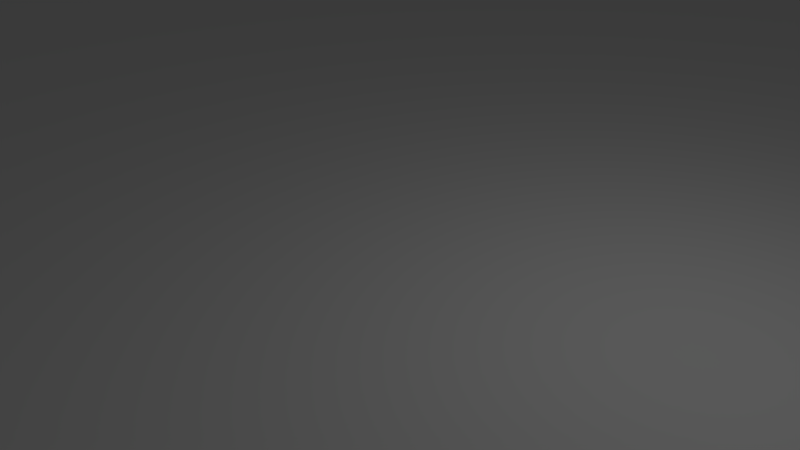 # Source: chess-board.blend  (saved by Blender 2.79.0; exported with 4.5.12 LTS)
import bpy
from mathutils import Matrix  # noqa: F401  (used for matrix-valued properties, if any)

bpy.ops.wm.read_factory_settings(use_empty=True)
scene = bpy.context.scene
scene.name = 'Scene'

# ---- collections
col_collection_1 = bpy.data.collections.new('Collection 1'); scene.collection.children.link(col_collection_1)

# ---- world
world_world = bpy.data.worlds.new('World'); scene.world = world_world
world_world.color = (0.05088, 0.05088, 0.05088)
world_world.use_sun_shadow = False
world_world.sun_shadow_jitter_overblur = 0.0
world_world.cycles.sampling_method = 'MANUAL'

# ---- cameras
cam_camera = bpy.data.cameras.new('Camera')
cam_camera.clip_end = 100.0
cam_camera.lens = 35.0
cam_camera.sensor_width = 32.0
cam_camera.sensor_height = 18.0
cam_camera.ortho_scale = 7.314
cam_camera.dof.focus_distance = 0.0
cam_camera.dof.aperture_fstop = 128.0

# ---- lights
light_lamp = bpy.data.lights.new('Lamp', 'POINT')
light_lamp.transmission_factor = 0.0
light_lamp.cutoff_distance = 30.0
light_lamp.energy = 100.0
light_lamp.shadow_buffer_clip_start = 1.001
light_lamp.shadow_soft_size = 0.1
light_lamp.shadow_maximum_resolution = 0.006
light_lamp.use_absolute_resolution = True

# ---- meshes
me_cylinder = bpy.data.meshes.new('Cylinder')
me_cylinder.from_pydata([(0.0, 2.25, -4.75), (0.0, 2.25, 4.75), (0.439, 2.207, -4.75), (0.439, 2.207, 4.75), (0.861, 2.079, -4.75), (0.861, 2.079, 4.75), (1.25, 1.871, -4.75), (1.25, 1.871, 4.75), (1.591, 1.591, -4.75), (1.591, 1.591, 4.75), (1.871, 1.25, -4.75), (1.871, 1.25, 4.75), (2.079, 0.861, -4.75), (2.079, 0.861, 4.75), (2.207, 0.439, -4.75), (2.207, 0.439, 4.75), (2.25, 1.699e-07, -4.75), (2.25, 1.699e-07, 4.75), (2.207, -0.439, -4.75), (2.207, -0.439, 4.75), (2.079, -0.861, -4.75), (2.079, -0.861, 4.75), (1.871, -1.25, -4.75), (1.871, -1.25, 4.75), (1.591, -1.591, -4.75), (1.591, -1.591, 4.75), (1.25, -1.871, -4.75), (1.25, -1.871, 4.75), (0.861, -2.079, -4.75), (0.861, -2.079, 4.75), (0.439, -2.207, -4.75), (0.439, -2.207, 4.75), (-7.331e-07, -2.25, -4.75), (-7.331e-07, -2.25, 4.75), (-0.439, -2.207, -4.75), (-0.439, -2.207, 4.75), (-0.861, -2.079, -4.75), (-0.861, -2.079, 4.75), (-1.25, -1.871, -4.75), (-1.25, -1.871, 4.75), (-1.591, -1.591, -4.75), (-1.591, -1.591, 4.75), (-1.871, -1.25, -4.75), (-1.871, -1.25, 4.75), (-2.079, -0.861, -4.75), (-2.079, -0.861, 4.75), (-2.207, -0.439, -4.75), (-2.207, -0.439, 4.75), (-2.25, 2.173e-06, -4.75), (-2.25, 2.173e-06, 4.75), (-2.207, 0.439, -4.75), (-2.207, 0.439, 4.75), (-2.079, 0.861, -4.75), (-2.079, 0.861, 4.75), (-1.871, 1.25, -4.75), (-1.871, 1.25, 4.75), (-1.591, 1.591, -4.75), (-1.591, 1.591, 4.75), (-1.25, 1.871, -4.75), (-1.25, 1.871, 4.75), (-0.861, 2.079, -4.75), (-0.861, 2.079, 4.75), (-0.4389, 2.207, -4.75), (-0.4389, 2.207, 4.75)], [], [(0, 1, 3, 2), (2, 3, 5, 4), (4, 5, 7, 6), (6, 7, 9, 8), (8, 9, 11, 10), (10, 11, 13, 12), (12, 13, 15, 14), (14, 15, 17, 16), (16, 17, 19, 18), (18, 19, 21, 20), (20, 21, 23, 22), (22, 23, 25, 24), (24, 25, 27, 26), (26, 27, 29, 28), (28, 29, 31, 30), (30, 31, 33, 32), (32, 33, 35, 34), (34, 35, 37, 36), (36, 37, 39, 38), (38, 39, 41, 40), (40, 41, 43, 42), (42, 43, 45, 44), (44, 45, 47, 46), (46, 47, 49, 48), (48, 49, 51, 50), (50, 51, 53, 52), (52, 53, 55, 54), (54, 55, 57, 56), (56, 57, 59, 58), (58, 59, 61, 60), (3, 1, 63, 61, 59, 57, 55, 53, 51, 49, 47, 45, 43, 41, 39, 37, 35, 33, 31, 29, 27, 25, 23, 21, 19, 17, 15, 13, 11, 9, 7, 5), (60, 61, 63, 62), (62, 63, 1, 0), (0, 2, 4, 6, 8, 10, 12, 14, 16, 18, 20, 22, 24, 26, 28, 30, 32, 34, 36, 38, 40, 42, 44, 46, 48, 50, 52, 54, 56, 58, 60, 62)])
me_cylinder.use_remesh_preserve_volume = False
me_cylinder.use_remesh_preserve_attributes = False
me_cylinder.use_mirror_vertex_groups = False
me_cylinder.update()
me_plane = bpy.data.meshes.new('Plane')
me_plane.from_pydata([(-24.0, -24.0, 0.0), (24.0, -24.0, 0.0), (-24.0, 24.0, 0.0), (24.0, 24.0, 0.0), (-24.0, 0.0, 0.0), (0.0, -24.0, 0.0), (24.0, 0.0, 0.0), (0.0, 24.0, 0.0), (0.0, 0.0, 0.0), (-24.0, -12.0, 0.0), (12.0, -24.0, 0.0), (24.0, 12.0, 0.0), (-12.0, 24.0, 0.0), (-24.0, 12.0, 0.0), (-12.0, -24.0, 0.0), (24.0, -12.0, 0.0), (12.0, 24.0, 0.0), (0.0, 12.0, 0.0), (0.0, -12.0, 0.0), (-12.0, 0.0, 0.0), (12.0, 0.0, 0.0), (12.0, -12.0, 0.0), (-12.0, -12.0, 0.0), (-12.0, 12.0, 0.0), (12.0, 12.0, 0.0), (-24.0, -18.0, 0.0), (18.0, -24.0, 0.0), (24.0, 18.0, 0.0), (-18.0, 24.0, 0.0), (-24.0, 6.0, 0.0), (-6.0, -24.0, 0.0), (24.0, -6.0, 0.0), (6.0, 24.0, 0.0), (0.0, 18.0, 0.0), (0.0, -6.0, 0.0), (-18.0, 0.0, 0.0), (6.0, 0.0, 0.0), (-24.0, -6.0, 0.0), (6.0, -24.0, 0.0), (24.0, 6.0, 0.0), (-6.0, 24.0, 0.0), (-24.0, 18.0, 0.0), (-18.0, -24.0, 0.0), (24.0, -18.0, 0.0), (18.0, 24.0, 0.0), (0.0, 6.0, 0.0), (0.0, -18.0, 0.0), (-6.0, 0.0, 0.0), (18.0, 0.0, 0.0), (12.0, -6.0, 0.0), (12.0, -18.0, 0.0), (6.0, -12.0, 0.0), (18.0, -12.0, 0.0), (-12.0, -6.0, 0.0), (-12.0, -18.0, 0.0), (-18.0, -12.0, 0.0), (-6.0, -12.0, 0.0), (-12.0, 18.0, 0.0), (-12.0, 6.0, 0.0), (-18.0, 12.0, 0.0), (-6.0, 12.0, 0.0), (12.0, 18.0, 0.0), (12.0, 6.0, 0.0), (6.0, 12.0, 0.0), (18.0, 12.0, 0.0), (18.0, 6.0, 0.0), (6.0, 6.0, 0.0), (6.0, 18.0, 0.0), (-6.0, 6.0, 0.0), (-18.0, 6.0, 0.0), (-18.0, 18.0, 0.0), (-6.0, -18.0, 0.0), (-18.0, -18.0, 0.0), (-18.0, -6.0, 0.0), (18.0, -18.0, 0.0), (6.0, -18.0, 0.0), (6.0, -6.0, 0.0), (18.0, -6.0, 0.0), (-6.0, -6.0, 0.0), (-6.0, 18.0, 0.0), (18.0, 18.0, 0.0)], [], [(80, 27, 3, 44), (79, 33, 7, 40), (78, 34, 8, 47), (77, 31, 6, 48), (76, 49, 20, 36), (75, 50, 21, 51), (74, 43, 15, 52), (73, 53, 19, 35), (72, 54, 22, 55), (71, 46, 18, 56), (70, 57, 12, 28), (69, 58, 23, 59), (68, 45, 17, 60), (67, 61, 16, 32), (66, 62, 24, 63), (65, 39, 11, 64), (62, 65, 64, 24), (20, 48, 65, 62), (48, 6, 39, 65), (45, 66, 63, 17), (8, 36, 66, 45), (36, 20, 62, 66), (33, 67, 32, 7), (17, 63, 67, 33), (63, 24, 61, 67), (58, 68, 60, 23), (19, 47, 68, 58), (47, 8, 45, 68), (29, 69, 59, 13), (4, 35, 69, 29), (35, 19, 58, 69), (41, 70, 28, 2), (13, 59, 70, 41), (59, 23, 57, 70), (54, 71, 56, 22), (14, 30, 71, 54), (30, 5, 46, 71), (25, 72, 55, 9), (0, 42, 72, 25), (42, 14, 54, 72), (37, 73, 35, 4), (9, 55, 73, 37), (55, 22, 53, 73), (50, 74, 52, 21), (10, 26, 74, 50), (26, 1, 43, 74), (46, 75, 51, 18), (5, 38, 75, 46), (38, 10, 50, 75), (34, 76, 36, 8), (18, 51, 76, 34), (51, 21, 49, 76), (49, 77, 48, 20), (21, 52, 77, 49), (52, 15, 31, 77), (53, 78, 47, 19), (22, 56, 78, 53), (56, 18, 34, 78), (57, 79, 40, 12), (23, 60, 79, 57), (60, 17, 33, 79), (61, 80, 44, 16), (24, 64, 80, 61), (64, 11, 27, 80)])
me_plane.use_remesh_preserve_volume = False
me_plane.use_remesh_preserve_attributes = False
me_plane.use_mirror_vertex_groups = False
me_plane.update()

# ---- objects
ob_cylinder = bpy.data.objects.new('Cylinder', me_cylinder)
ob_plane = bpy.data.objects.new('Plane', me_plane)
ob_lamp = bpy.data.objects.new('Lamp', light_lamp)
ob_camera = bpy.data.objects.new('Camera', cam_camera)

# ---- transforms, parenting, visibility, modifiers, constraints
ob_cylinder.location = (21.08, -3.487, 4.75)
ob_cylinder.lineart.crease_threshold = 0.0
ob_plane.location = (0.0, 0.0, 0.0)
ob_plane.lineart.crease_threshold = 0.0
ob_lamp.location = (4.076, 1.005, 5.904)
ob_lamp.rotation_euler = (0.6503, 0.05522, 1.866)
ob_lamp.lock_rotations_4d = False
ob_lamp.empty_display_type = 'ARROWS'
ob_lamp.color = (0.0, 0.0, 0.0, 0.0)
ob_lamp.lineart.crease_threshold = 0.0
ob_camera.location = (7.481, -6.508, 5.344)
ob_camera.rotation_euler = (1.109, 0.0, 0.8149)
ob_camera.lock_rotations_4d = False
ob_camera.empty_display_type = 'ARROWS'
ob_camera.color = (0.0, 0.0, 0.0, 0.0)
ob_camera.display_type = 'WIRE'
ob_camera.lineart.crease_threshold = 0.0

# ---- collection membership
col_collection_1.objects.link(ob_cylinder)
col_collection_1.objects.link(ob_plane)
col_collection_1.objects.link(ob_lamp)
col_collection_1.objects.link(ob_camera)

# ---- scene / render settings (as saved in the file)
scene.camera = ob_camera
scene.frame_start = 1; scene.frame_end = 250; scene.frame_set(1)
scene.render.engine = 'BLENDER_EEVEE_NEXT'
scene.render.resolution_percentage = 50
scene.render.dither_intensity = 0.0
scene.cycles.use_denoising = False
scene.cycles.samples = 128
scene.cycles.sampling_pattern = 'TABULATED_SOBOL'
scene.cycles.use_adaptive_sampling = False
scene.cycles.use_light_tree = False
scene.cycles.blur_glossy = 0.0
scene.cycles.sample_clamp_indirect = 0.0
scene.view_settings.view_transform = 'Standard'
bpy.context.view_layer.update()
